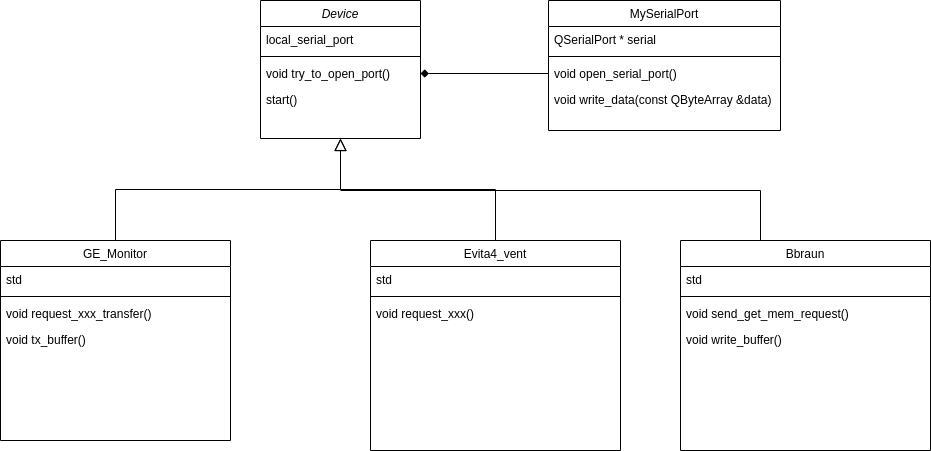

The diagram above was exported from draw.io. Its source (the exported page's mxGraphModel, read from the mxfile embedded in the PNG):
<mxGraphModel dx="1422" dy="833" grid="1" gridSize="10" guides="1" tooltips="1" connect="1" arrows="1" fold="1" page="1" pageScale="1" pageWidth="827" pageHeight="1169" math="0" shadow="0">
  <root>
    <mxCell id="WIyWlLk6GJQsqaUBKTNV-0" />
    <mxCell id="WIyWlLk6GJQsqaUBKTNV-1" parent="WIyWlLk6GJQsqaUBKTNV-0" />
    <mxCell id="zkfFHV4jXpPFQw0GAbJ--0" value="Device" style="swimlane;fontStyle=2;align=center;verticalAlign=top;childLayout=stackLayout;horizontal=1;startSize=26;horizontalStack=0;resizeParent=1;resizeLast=0;collapsible=1;marginBottom=0;rounded=0;shadow=0;strokeWidth=1;" parent="WIyWlLk6GJQsqaUBKTNV-1" vertex="1">
      <mxGeometry x="510" y="210" width="160" height="138" as="geometry">
        <mxRectangle x="230" y="140" width="160" height="26" as="alternateBounds" />
      </mxGeometry>
    </mxCell>
    <mxCell id="zkfFHV4jXpPFQw0GAbJ--1" value="local_serial_port" style="text;align=left;verticalAlign=top;spacingLeft=4;spacingRight=4;overflow=hidden;rotatable=0;points=[[0,0.5],[1,0.5]];portConstraint=eastwest;" parent="zkfFHV4jXpPFQw0GAbJ--0" vertex="1">
      <mxGeometry y="26" width="160" height="26" as="geometry" />
    </mxCell>
    <mxCell id="zkfFHV4jXpPFQw0GAbJ--4" value="" style="line;html=1;strokeWidth=1;align=left;verticalAlign=middle;spacingTop=-1;spacingLeft=3;spacingRight=3;rotatable=0;labelPosition=right;points=[];portConstraint=eastwest;" parent="zkfFHV4jXpPFQw0GAbJ--0" vertex="1">
      <mxGeometry y="52" width="160" height="8" as="geometry" />
    </mxCell>
    <mxCell id="zkfFHV4jXpPFQw0GAbJ--5" value="void try_to_open_port()" style="text;align=left;verticalAlign=top;spacingLeft=4;spacingRight=4;overflow=hidden;rotatable=0;points=[[0,0.5],[1,0.5]];portConstraint=eastwest;" parent="zkfFHV4jXpPFQw0GAbJ--0" vertex="1">
      <mxGeometry y="60" width="160" height="26" as="geometry" />
    </mxCell>
    <mxCell id="vWljMbKwCxRnKZCvapxE-9" value="start()" style="text;align=left;verticalAlign=top;spacingLeft=4;spacingRight=4;overflow=hidden;rotatable=0;points=[[0,0.5],[1,0.5]];portConstraint=eastwest;" vertex="1" parent="zkfFHV4jXpPFQw0GAbJ--0">
      <mxGeometry y="86" width="160" height="26" as="geometry" />
    </mxCell>
    <mxCell id="zkfFHV4jXpPFQw0GAbJ--6" value="GE_Monitor" style="swimlane;fontStyle=0;align=center;verticalAlign=top;childLayout=stackLayout;horizontal=1;startSize=26;horizontalStack=0;resizeParent=1;resizeLast=0;collapsible=1;marginBottom=0;rounded=0;shadow=0;strokeWidth=1;" parent="WIyWlLk6GJQsqaUBKTNV-1" vertex="1">
      <mxGeometry x="250" y="450" width="230" height="200" as="geometry">
        <mxRectangle x="130" y="380" width="160" height="26" as="alternateBounds" />
      </mxGeometry>
    </mxCell>
    <mxCell id="zkfFHV4jXpPFQw0GAbJ--7" value="std" style="text;align=left;verticalAlign=top;spacingLeft=4;spacingRight=4;overflow=hidden;rotatable=0;points=[[0,0.5],[1,0.5]];portConstraint=eastwest;" parent="zkfFHV4jXpPFQw0GAbJ--6" vertex="1">
      <mxGeometry y="26" width="230" height="26" as="geometry" />
    </mxCell>
    <mxCell id="zkfFHV4jXpPFQw0GAbJ--9" value="" style="line;html=1;strokeWidth=1;align=left;verticalAlign=middle;spacingTop=-1;spacingLeft=3;spacingRight=3;rotatable=0;labelPosition=right;points=[];portConstraint=eastwest;" parent="zkfFHV4jXpPFQw0GAbJ--6" vertex="1">
      <mxGeometry y="52" width="230" height="8" as="geometry" />
    </mxCell>
    <mxCell id="zkfFHV4jXpPFQw0GAbJ--10" value="void request_xxx_transfer()" style="text;align=left;verticalAlign=top;spacingLeft=4;spacingRight=4;overflow=hidden;rotatable=0;points=[[0,0.5],[1,0.5]];portConstraint=eastwest;fontStyle=0" parent="zkfFHV4jXpPFQw0GAbJ--6" vertex="1">
      <mxGeometry y="60" width="230" height="26" as="geometry" />
    </mxCell>
    <mxCell id="vWljMbKwCxRnKZCvapxE-16" value="void tx_buffer()" style="text;align=left;verticalAlign=top;spacingLeft=4;spacingRight=4;overflow=hidden;rotatable=0;points=[[0,0.5],[1,0.5]];portConstraint=eastwest;" vertex="1" parent="zkfFHV4jXpPFQw0GAbJ--6">
      <mxGeometry y="86" width="230" height="26" as="geometry" />
    </mxCell>
    <mxCell id="zkfFHV4jXpPFQw0GAbJ--12" value="" style="endArrow=block;endSize=10;endFill=0;shadow=0;strokeWidth=1;rounded=0;edgeStyle=elbowEdgeStyle;elbow=vertical;" parent="WIyWlLk6GJQsqaUBKTNV-1" source="zkfFHV4jXpPFQw0GAbJ--6" target="zkfFHV4jXpPFQw0GAbJ--0" edge="1">
      <mxGeometry width="160" relative="1" as="geometry">
        <mxPoint x="490" y="293" as="sourcePoint" />
        <mxPoint x="490" y="293" as="targetPoint" />
      </mxGeometry>
    </mxCell>
    <mxCell id="zkfFHV4jXpPFQw0GAbJ--13" value="Evita4_vent" style="swimlane;fontStyle=0;align=center;verticalAlign=top;childLayout=stackLayout;horizontal=1;startSize=26;horizontalStack=0;resizeParent=1;resizeLast=0;collapsible=1;marginBottom=0;rounded=0;shadow=0;strokeWidth=1;" parent="WIyWlLk6GJQsqaUBKTNV-1" vertex="1">
      <mxGeometry x="620" y="450" width="250" height="210" as="geometry">
        <mxRectangle x="340" y="380" width="170" height="26" as="alternateBounds" />
      </mxGeometry>
    </mxCell>
    <mxCell id="zkfFHV4jXpPFQw0GAbJ--14" value="std" style="text;align=left;verticalAlign=top;spacingLeft=4;spacingRight=4;overflow=hidden;rotatable=0;points=[[0,0.5],[1,0.5]];portConstraint=eastwest;" parent="zkfFHV4jXpPFQw0GAbJ--13" vertex="1">
      <mxGeometry y="26" width="250" height="26" as="geometry" />
    </mxCell>
    <mxCell id="zkfFHV4jXpPFQw0GAbJ--15" value="" style="line;html=1;strokeWidth=1;align=left;verticalAlign=middle;spacingTop=-1;spacingLeft=3;spacingRight=3;rotatable=0;labelPosition=right;points=[];portConstraint=eastwest;" parent="zkfFHV4jXpPFQw0GAbJ--13" vertex="1">
      <mxGeometry y="52" width="250" height="8" as="geometry" />
    </mxCell>
    <mxCell id="vWljMbKwCxRnKZCvapxE-18" value="void request_xxx()" style="text;align=left;verticalAlign=top;spacingLeft=4;spacingRight=4;overflow=hidden;rotatable=0;points=[[0,0.5],[1,0.5]];portConstraint=eastwest;fontStyle=0" vertex="1" parent="zkfFHV4jXpPFQw0GAbJ--13">
      <mxGeometry y="60" width="250" height="26" as="geometry" />
    </mxCell>
    <mxCell id="zkfFHV4jXpPFQw0GAbJ--16" value="" style="endArrow=block;endSize=10;endFill=0;shadow=0;strokeWidth=1;rounded=0;edgeStyle=elbowEdgeStyle;elbow=vertical;" parent="WIyWlLk6GJQsqaUBKTNV-1" source="zkfFHV4jXpPFQw0GAbJ--13" target="zkfFHV4jXpPFQw0GAbJ--0" edge="1">
      <mxGeometry width="160" relative="1" as="geometry">
        <mxPoint x="500" y="463" as="sourcePoint" />
        <mxPoint x="600" y="361" as="targetPoint" />
      </mxGeometry>
    </mxCell>
    <mxCell id="zkfFHV4jXpPFQw0GAbJ--17" value="MySerialPort" style="swimlane;fontStyle=0;align=center;verticalAlign=top;childLayout=stackLayout;horizontal=1;startSize=26;horizontalStack=0;resizeParent=1;resizeLast=0;collapsible=1;marginBottom=0;rounded=0;shadow=0;strokeWidth=1;" parent="WIyWlLk6GJQsqaUBKTNV-1" vertex="1">
      <mxGeometry x="798" y="210" width="232" height="130" as="geometry">
        <mxRectangle x="550" y="140" width="160" height="26" as="alternateBounds" />
      </mxGeometry>
    </mxCell>
    <mxCell id="zkfFHV4jXpPFQw0GAbJ--18" value="QSerialPort * serial" style="text;align=left;verticalAlign=top;spacingLeft=4;spacingRight=4;overflow=hidden;rotatable=0;points=[[0,0.5],[1,0.5]];portConstraint=eastwest;" parent="zkfFHV4jXpPFQw0GAbJ--17" vertex="1">
      <mxGeometry y="26" width="232" height="26" as="geometry" />
    </mxCell>
    <mxCell id="zkfFHV4jXpPFQw0GAbJ--23" value="" style="line;html=1;strokeWidth=1;align=left;verticalAlign=middle;spacingTop=-1;spacingLeft=3;spacingRight=3;rotatable=0;labelPosition=right;points=[];portConstraint=eastwest;" parent="zkfFHV4jXpPFQw0GAbJ--17" vertex="1">
      <mxGeometry y="52" width="232" height="8" as="geometry" />
    </mxCell>
    <mxCell id="zkfFHV4jXpPFQw0GAbJ--24" value="void open_serial_port()" style="text;align=left;verticalAlign=top;spacingLeft=4;spacingRight=4;overflow=hidden;rotatable=0;points=[[0,0.5],[1,0.5]];portConstraint=eastwest;" parent="zkfFHV4jXpPFQw0GAbJ--17" vertex="1">
      <mxGeometry y="60" width="232" height="26" as="geometry" />
    </mxCell>
    <mxCell id="zkfFHV4jXpPFQw0GAbJ--25" value="void write_data(const QByteArray &amp;data)" style="text;align=left;verticalAlign=top;spacingLeft=4;spacingRight=4;overflow=hidden;rotatable=0;points=[[0,0.5],[1,0.5]];portConstraint=eastwest;" parent="zkfFHV4jXpPFQw0GAbJ--17" vertex="1">
      <mxGeometry y="86" width="232" height="26" as="geometry" />
    </mxCell>
    <mxCell id="vWljMbKwCxRnKZCvapxE-3" value="" style="endArrow=none;shadow=0;strokeWidth=1;rounded=0;endFill=1;edgeStyle=elbowEdgeStyle;elbow=vertical;" edge="1" parent="WIyWlLk6GJQsqaUBKTNV-1" source="zkfFHV4jXpPFQw0GAbJ--0">
      <mxGeometry x="0.5" y="41" relative="1" as="geometry">
        <mxPoint x="670" y="279" as="sourcePoint" />
        <mxPoint x="669" y="299" as="targetPoint" />
        <mxPoint x="-40" y="32" as="offset" />
      </mxGeometry>
    </mxCell>
    <mxCell id="vWljMbKwCxRnKZCvapxE-14" style="edgeStyle=orthogonalEdgeStyle;rounded=0;orthogonalLoop=1;jettySize=auto;html=1;endArrow=none;endFill=0;exitX=0.5;exitY=0;exitDx=0;exitDy=0;" edge="1" parent="WIyWlLk6GJQsqaUBKTNV-1" source="vWljMbKwCxRnKZCvapxE-10">
      <mxGeometry relative="1" as="geometry">
        <mxPoint x="590" y="400" as="targetPoint" />
        <mxPoint x="810" y="460" as="sourcePoint" />
        <Array as="points">
          <mxPoint x="1010" y="400" />
        </Array>
      </mxGeometry>
    </mxCell>
    <mxCell id="vWljMbKwCxRnKZCvapxE-10" value="Bbraun" style="swimlane;fontStyle=0;align=center;verticalAlign=top;childLayout=stackLayout;horizontal=1;startSize=26;horizontalStack=0;resizeParent=1;resizeLast=0;collapsible=1;marginBottom=0;rounded=0;shadow=0;strokeWidth=1;" vertex="1" parent="WIyWlLk6GJQsqaUBKTNV-1">
      <mxGeometry x="930" y="450" width="250" height="210" as="geometry">
        <mxRectangle x="340" y="380" width="170" height="26" as="alternateBounds" />
      </mxGeometry>
    </mxCell>
    <mxCell id="vWljMbKwCxRnKZCvapxE-11" value="std" style="text;align=left;verticalAlign=top;spacingLeft=4;spacingRight=4;overflow=hidden;rotatable=0;points=[[0,0.5],[1,0.5]];portConstraint=eastwest;" vertex="1" parent="vWljMbKwCxRnKZCvapxE-10">
      <mxGeometry y="26" width="250" height="26" as="geometry" />
    </mxCell>
    <mxCell id="vWljMbKwCxRnKZCvapxE-12" value="" style="line;html=1;strokeWidth=1;align=left;verticalAlign=middle;spacingTop=-1;spacingLeft=3;spacingRight=3;rotatable=0;labelPosition=right;points=[];portConstraint=eastwest;" vertex="1" parent="vWljMbKwCxRnKZCvapxE-10">
      <mxGeometry y="52" width="250" height="8" as="geometry" />
    </mxCell>
    <mxCell id="vWljMbKwCxRnKZCvapxE-19" value="void send_get_mem_request()" style="text;align=left;verticalAlign=top;spacingLeft=4;spacingRight=4;overflow=hidden;rotatable=0;points=[[0,0.5],[1,0.5]];portConstraint=eastwest;fontStyle=0" vertex="1" parent="vWljMbKwCxRnKZCvapxE-10">
      <mxGeometry y="60" width="250" height="26" as="geometry" />
    </mxCell>
    <mxCell id="vWljMbKwCxRnKZCvapxE-20" value="void write_buffer()" style="text;align=left;verticalAlign=top;spacingLeft=4;spacingRight=4;overflow=hidden;rotatable=0;points=[[0,0.5],[1,0.5]];portConstraint=eastwest;fontStyle=0" vertex="1" parent="vWljMbKwCxRnKZCvapxE-10">
      <mxGeometry y="86" width="250" height="26" as="geometry" />
    </mxCell>
    <mxCell id="vWljMbKwCxRnKZCvapxE-15" style="edgeStyle=orthogonalEdgeStyle;rounded=0;orthogonalLoop=1;jettySize=auto;html=1;entryX=1;entryY=0.5;entryDx=0;entryDy=0;endArrow=diamond;endFill=1;" edge="1" parent="WIyWlLk6GJQsqaUBKTNV-1" source="zkfFHV4jXpPFQw0GAbJ--24" target="zkfFHV4jXpPFQw0GAbJ--5">
      <mxGeometry relative="1" as="geometry" />
    </mxCell>
  </root>
</mxGraphModel>